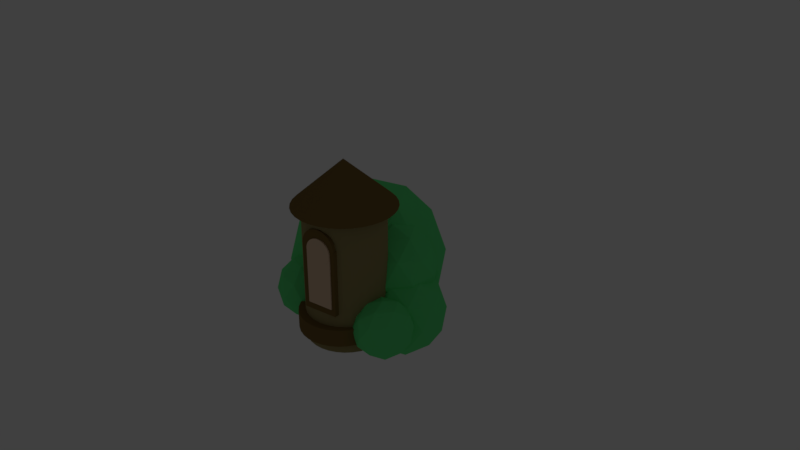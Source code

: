 # Source: middecor.blend  (saved by Blender 2.79.0; exported with 4.5.12 LTS)
import bpy
from mathutils import Matrix  # noqa: F401  (used for matrix-valued properties, if any)

bpy.ops.wm.read_factory_settings(use_empty=True)
scene = bpy.context.scene
scene.name = 'Scene'

# ---- collections
col_collection_1 = bpy.data.collections.new('Collection 1'); scene.collection.children.link(col_collection_1)

# ---- materials (node trees are filled in below, after node groups)
mat_material_007 = bpy.data.materials.new('Material.007')
mat_material_007.alpha_threshold = 0.0
mat_material_007.use_transparent_shadow = False
mat_material_007.diffuse_color = (0.8, 0.5854, 0.4037, 1.0)
mat_material_007.roughness = 0.5
mat_material_005 = bpy.data.materials.new('Material.005')
mat_material_005.alpha_threshold = 0.0
mat_material_005.use_transparent_shadow = False
mat_material_005.diffuse_color = (0.2079, 0.132, 0.04042, 1.0)
mat_material_005.roughness = 0.5
mat_material_003 = bpy.data.materials.new('Material.003')
mat_material_003.alpha_threshold = 0.0
mat_material_003.use_transparent_shadow = False
mat_material_003.diffuse_color = (0.3343, 0.2734, 0.1168, 1.0)
mat_material_003.roughness = 0.5
mat_material_001 = bpy.data.materials.new('Material.001')
mat_material_001.alpha_threshold = 0.0
mat_material_001.use_transparent_shadow = False
mat_material_001.diffuse_color = (0.1284, 0.8, 0.2348, 1.0)
mat_material_001.roughness = 0.5

# ---- material node trees

# ---- world
world_world = bpy.data.worlds.new('World'); scene.world = world_world
world_world.color = (0.05088, 0.05088, 0.05088)
world_world.use_sun_shadow = False
world_world.sun_shadow_jitter_overblur = 0.0
world_world.cycles.sampling_method = 'MANUAL'

# ---- cameras
cam_camera = bpy.data.cameras.new('Camera')
cam_camera.clip_end = 100.0
cam_camera.lens = 35.0
cam_camera.sensor_width = 32.0
cam_camera.sensor_height = 18.0
cam_camera.ortho_scale = 7.314
cam_camera.dof.focus_distance = 0.0
cam_camera.dof.aperture_fstop = 128.0

# ---- lights
light_lamp = bpy.data.lights.new('Lamp', 'POINT')
light_lamp.transmission_factor = 0.0
light_lamp.cutoff_distance = 30.0
light_lamp.energy = 100.0
light_lamp.shadow_buffer_clip_start = 1.001
light_lamp.shadow_soft_size = 0.1
light_lamp.shadow_maximum_resolution = 0.006
light_lamp.use_absolute_resolution = True

# ---- meshes
me_cube_002 = bpy.data.meshes.new('Cube.002')
me_cube_002.from_pydata([(-7.768, -5.667, -5.798), (-7.768, -5.667, -1.756), (-7.83, -5.368, -5.798), (-7.83, -5.368, -1.756), (-5.815, -5.302, -5.798), (-5.815, -5.302, -1.756), (-5.877, -5.003, -5.798), (-5.877, -5.003, -1.756), (-5.891, -5.34, -1.987), (-5.926, -5.144, -1.983), (-5.835, -5.334, -1.802), (-5.87, -5.138, -1.798), (-5.815, -5.334, -1.61), (-5.85, -5.138, -1.606), (-5.833, -5.341, -1.418), (-5.868, -5.145, -1.414), (-5.887, -5.354, -1.233), (-5.922, -5.158, -1.229), (-5.976, -5.374, -1.063), (-6.011, -5.178, -1.059), (-6.095, -5.398, -0.9136), (-6.131, -5.202, -0.9098), (-6.242, -5.427, -0.791), (-6.277, -5.231, -0.7872), (-6.409, -5.459, -0.6997), (-6.444, -5.263, -0.6959), (-6.59, -5.493, -0.6435), (-6.625, -5.297, -0.6396), (-6.779, -5.527, -0.6242), (-6.814, -5.331, -0.6204), (-6.968, -5.561, -0.6429), (-7.003, -5.365, -0.6391), (-7.15, -5.593, -0.6986), (-7.185, -5.397, -0.6948), (-7.318, -5.621, -0.7893), (-7.353, -5.425, -0.7855), (-7.465, -5.645, -0.9115), (-7.501, -5.449, -0.9077), (-7.587, -5.664, -1.06), (-7.622, -5.468, -1.057), (-7.677, -5.677, -1.23), (-7.712, -5.481, -1.227), (-7.733, -5.684, -1.415), (-7.768, -5.488, -1.411), (-7.753, -5.684, -1.607), (-7.788, -5.488, -1.603), (-7.735, -5.677, -1.799), (-7.77, -5.481, -1.795), (-7.681, -5.663, -1.984), (-7.716, -5.467, -1.98), (-7.592, -5.644, -2.154), (-7.627, -5.448, -2.15), (-7.472, -5.62, -2.304), (-7.508, -5.424, -2.3), (-7.326, -5.591, -2.426), (-7.361, -5.395, -2.422), (-7.159, -5.559, -2.517), (-7.194, -5.363, -2.514), (-6.978, -5.525, -2.574), (-7.013, -5.329, -2.57), (-6.789, -5.491, -2.593), (-6.824, -5.295, -2.589), (-6.6, -5.457, -2.574), (-6.635, -5.261, -2.57), (-6.418, -5.425, -2.519), (-6.453, -5.229, -2.515), (-6.25, -5.396, -2.428), (-6.285, -5.2, -2.424), (-6.102, -5.372, -2.306), (-6.138, -5.176, -2.302), (-5.981, -5.353, -2.157), (-6.016, -5.157, -2.153)], [], [(0, 1, 3, 2), (2, 3, 7, 6), (6, 7, 5, 4), (4, 5, 1, 0), (2, 6, 4, 0), (7, 3, 1, 5), (8, 9, 11, 10), (10, 11, 13, 12), (12, 13, 15, 14), (14, 15, 17, 16), (16, 17, 19, 18), (18, 19, 21, 20), (20, 21, 23, 22), (22, 23, 25, 24), (24, 25, 27, 26), (26, 27, 29, 28), (28, 29, 31, 30), (30, 31, 33, 32), (32, 33, 35, 34), (34, 35, 37, 36), (36, 37, 39, 38), (38, 39, 41, 40), (40, 41, 43, 42), (42, 43, 45, 44), (44, 45, 47, 46), (46, 47, 49, 48), (48, 49, 51, 50), (50, 51, 53, 52), (52, 53, 55, 54), (54, 55, 57, 56), (56, 57, 59, 58), (58, 59, 61, 60), (60, 61, 63, 62), (62, 63, 65, 64), (64, 65, 67, 66), (66, 67, 69, 68), (11, 9, 71, 69, 67, 65, 63, 61, 59, 57, 55, 53, 51, 49, 47, 45, 43, 41, 39, 37, 35, 33, 31, 29, 27, 25, 23, 21, 19, 17, 15, 13), (68, 69, 71, 70), (70, 71, 9, 8), (8, 10, 12, 14, 16, 18, 20, 22, 24, 26, 28, 30, 32, 34, 36, 38, 40, 42, 44, 46, 48, 50, 52, 54, 56, 58, 60, 62, 64, 66, 68, 70)])
me_cube_002.materials.append(mat_material_007)
me_cube_002.use_remesh_preserve_volume = False
me_cube_002.use_remesh_preserve_attributes = False
me_cube_002.use_mirror_vertex_groups = False
me_cube_002.update()
me_cube_001 = bpy.data.meshes.new('Cube.001')
me_cube_001.from_pydata([(-6.027, -1.502, -2.557), (-6.027, -1.502, 1.168), (-4.086, -1.11, -2.557), (-4.086, -1.11, 1.168), (-5.945, -1.88, -2.557), (-5.945, -1.88, 1.168), (-4.004, -1.489, -2.557), (-4.004, -1.489, 1.168), (-4.334, -1.349, 0.546), (-4.289, -1.549, 0.5433), (-4.479, -1.379, 0.4257), (-4.435, -1.58, 0.423), (-4.645, -1.415, 0.3368), (-4.6, -1.615, 0.3341), (-4.824, -1.454, 0.2825), (-4.78, -1.654, 0.2798), (-5.01, -1.495, 0.2651), (-4.966, -1.695, 0.2624), (-5.196, -1.536, 0.2851), (-5.151, -1.737, 0.2824), (-5.374, -1.576, 0.3419), (-5.329, -1.777, 0.3392), (-5.538, -1.614, 0.4331), (-5.493, -1.814, 0.4305), (-5.681, -1.647, 0.5554), (-5.636, -1.848, 0.5528), (-5.798, -1.675, 0.7041), (-5.753, -1.875, 0.7014), (-5.884, -1.696, 0.8733), (-5.84, -1.897, 0.8706), (-5.937, -1.71, 1.057), (-5.892, -1.911, 1.054), (-5.953, -1.716, 1.247), (-5.909, -1.917, 1.244), (-5.933, -1.714, 1.437), (-5.889, -1.915, 1.435), (-5.877, -1.705, 1.62), (-5.833, -1.905, 1.617), (-5.787, -1.687, 1.788), (-5.743, -1.888, 1.785), (-5.668, -1.662, 1.935), (-5.623, -1.863, 1.932), (-5.522, -1.632, 2.055), (-5.478, -1.832, 2.052), (-5.357, -1.596, 2.144), (-5.312, -1.797, 2.141), (-5.177, -1.557, 2.198), (-5.133, -1.758, 2.196), (-4.991, -1.517, 2.216), (-4.947, -1.717, 2.213), (-4.806, -1.475, 2.196), (-4.761, -1.676, 2.193), (-4.628, -1.435, 2.139), (-4.583, -1.636, 2.136), (-4.464, -1.398, 2.048), (-4.42, -1.581, 2.045), (-4.321, -1.364, 1.925), (-4.276, -1.565, 1.923), (-4.204, -1.336, 1.777), (-4.159, -1.537, 1.774), (-4.117, -1.315, 1.607), (-4.073, -1.516, 1.605), (-4.065, -1.301, 1.424), (-4.02, -1.502, 1.421), (-4.048, -1.295, 1.234), (-4.004, -1.495, 1.231), (-4.069, -1.297, 1.044), (-4.024, -1.497, 1.041), (-4.124, -1.307, 0.861), (-4.08, -1.507, 0.8583), (-4.214, -1.324, 0.693), (-4.17, -1.525, 0.6903), (-6.373, -1.455, -3.746), (-6.373, -1.455, 1.216), (-3.788, -0.9326, -3.746), (-3.788, -0.9326, 1.216), (-6.265, -1.959, -3.746), (-6.265, -1.959, 1.216), (-3.679, -1.437, -3.746), (-3.679, -1.437, 1.216), (-4.118, -1.267, 0.3871), (-4.059, -1.535, 0.3836), (-4.312, -1.308, 0.2269), (-4.253, -1.575, 0.2233), (-4.533, -1.355, 0.1084), (-4.473, -1.623, 0.1048), (-4.771, -1.407, 0.03608), (-4.712, -1.674, 0.03251), (-5.019, -1.462, 0.01285), (-4.96, -1.729, 0.009273), (-5.266, -1.517, 0.03955), (-5.207, -1.784, 0.03597), (-5.504, -1.57, 0.1152), (-5.445, -1.838, 0.1116), (-5.722, -1.62, 0.2368), (-5.663, -1.887, 0.2332), (-5.913, -1.665, 0.3997), (-5.853, -1.932, 0.3961), (-6.069, -1.702, 0.5977), (-6.009, -1.969, 0.5941), (-6.184, -1.73, 0.8232), (-6.125, -1.997, 0.8196), (-6.254, -1.732, 1.067), (-6.194, -2.016, 1.064), (-6.275, -1.74, 1.321), (-6.216, -2.007, 1.318), (-6.249, -1.738, 1.574), (-6.19, -2.005, 1.571), (-6.174, -1.724, 1.818), (-6.115, -1.992, 1.814), (-6.055, -1.701, 2.041), (-5.996, -1.968, 2.038), (-5.895, -1.668, 2.237), (-5.836, -1.936, 2.234), (-5.701, -1.628, 2.398), (-5.642, -1.895, 2.394), (-5.481, -1.58, 2.516), (-5.422, -1.848, 2.512), (-5.242, -1.528, 2.588), (-5.183, -1.796, 2.585), (-4.994, -1.474, 2.612), (-4.935, -1.741, 2.608), (-4.747, -1.419, 2.585), (-4.688, -1.686, 2.581), (-4.51, -1.365, 2.509), (-4.451, -1.633, 2.506), (-4.292, -1.315, 2.388), (-4.232, -1.583, 2.384), (-4.101, -1.271, 2.225), (-4.042, -1.538, 2.221), (-3.945, -1.234, 2.027), (-3.886, -1.501, 2.023), (-3.83, -1.205, 1.801), (-3.771, -1.473, 1.798), (-3.76, -1.187, 1.557), (-3.701, -1.454, 1.553), (-3.738, -1.178, 1.303), (-3.679, -1.446, 1.3), (-3.765, -1.181, 1.05), (-3.706, -1.448, 1.046), (-3.839, -1.211, 0.8068), (-3.78, -1.462, 0.8032), (-3.959, -1.235, 0.5829), (-3.9, -1.485, 0.5794)], [], [(0, 1, 3, 2), (2, 3, 7, 6), (6, 7, 5, 4), (4, 5, 1, 0), (2, 6, 4, 0), (7, 3, 1, 5), (8, 9, 11, 10), (10, 11, 13, 12), (12, 13, 15, 14), (14, 15, 17, 16), (16, 17, 19, 18), (18, 19, 21, 20), (20, 21, 23, 22), (22, 23, 25, 24), (24, 25, 27, 26), (26, 27, 29, 28), (28, 29, 31, 30), (30, 31, 33, 32), (32, 33, 35, 34), (34, 35, 37, 36), (36, 37, 39, 38), (38, 39, 41, 40), (40, 41, 43, 42), (42, 43, 45, 44), (44, 45, 47, 46), (46, 47, 49, 48), (48, 49, 51, 50), (50, 51, 53, 52), (52, 53, 55, 54), (54, 55, 57, 56), (56, 57, 59, 58), (58, 59, 61, 60), (60, 61, 63, 62), (62, 63, 65, 64), (64, 65, 67, 66), (66, 67, 69, 68), (11, 9, 71, 69, 67, 65, 63, 61, 59, 57, 55, 53, 51, 49, 47, 45, 43, 41, 39, 37, 35, 33, 31, 29, 27, 25, 23, 21, 19, 17, 15, 13), (68, 69, 71, 70), (70, 71, 9, 8), (8, 10, 12, 14, 16, 18, 20, 22, 24, 26, 28, 30, 32, 34, 36, 38, 40, 42, 44, 46, 48, 50, 52, 54, 56, 58, 60, 62, 64, 66, 68, 70), (72, 73, 75, 74), (74, 75, 79, 78), (78, 79, 77, 76), (76, 77, 73, 72), (74, 78, 76, 72), (79, 75, 73, 77), (80, 81, 83, 82), (82, 83, 85, 84), (84, 85, 87, 86), (86, 87, 89, 88), (88, 89, 91, 90), (90, 91, 93, 92), (92, 93, 95, 94), (94, 95, 97, 96), (96, 97, 99, 98), (98, 99, 101, 100), (100, 101, 103, 102), (102, 103, 105, 104), (104, 105, 107, 106), (106, 107, 109, 108), (108, 109, 111, 110), (110, 111, 113, 112), (112, 113, 115, 114), (114, 115, 117, 116), (116, 117, 119, 118), (118, 119, 121, 120), (120, 121, 123, 122), (122, 123, 125, 124), (124, 125, 127, 126), (126, 127, 129, 128), (128, 129, 131, 130), (130, 131, 133, 132), (132, 133, 135, 134), (134, 135, 137, 136), (136, 137, 139, 138), (138, 139, 141, 140), (83, 81, 143, 141, 139, 137, 135, 133, 131, 129, 127, 125, 123, 121, 119, 117, 115, 113, 111, 109, 107, 105, 103, 101, 99, 97, 95, 93, 91, 89, 87, 85), (140, 141, 143, 142), (142, 143, 81, 80), (80, 82, 84, 86, 88, 90, 92, 94, 96, 98, 100, 102, 104, 106, 108, 110, 112, 114, 116, 118, 120, 122, 124, 126, 128, 130, 132, 134, 136, 138, 140, 142)])
me_cube_001.materials.append(mat_material_005)
me_cube_001.use_remesh_preserve_volume = False
me_cube_001.use_remesh_preserve_attributes = False
me_cube_001.use_mirror_vertex_groups = False
me_cube_001.update()
me_cone = bpy.data.meshes.new('Cone')
me_cone.from_pydata([(-2.011, 8.206, -0.06853), (-1.274, 8.133, -0.06853), (-0.5666, 7.919, -0.06853), (0.0858, 7.57, -0.06853), (0.6576, 7.101, -0.06853), (1.127, 6.529, -0.06853), (1.476, 5.876, -0.06853), (1.69, 5.169, -0.06853), (1.763, 4.432, -0.06853), (1.69, 3.696, -0.06853), (1.476, 2.988, -0.06853), (1.127, 2.336, -0.06853), (0.6576, 1.764, -0.06853), (0.0858, 1.295, -0.06853), (-0.5666, 0.9463, -0.06853), (-1.274, 0.7315, -0.06853), (-2.011, 0.659, -0.06853), (-2.747, 0.7315, -0.06853), (-3.455, 0.9463, -0.06853), (-4.107, 1.295, -0.06853), (-4.679, 1.764, -0.06853), (-5.148, 2.336, -0.06853), (-5.497, 2.988, -0.06853), (-2.011, 4.432, 3.301), (-5.712, 3.696, -0.06853), (-5.784, 4.432, -0.06853), (-5.712, 5.169, -0.06853), (-5.497, 5.876, -0.06853), (-5.148, 6.529, -0.06853), (-4.679, 7.101, -0.06853), (-4.107, 7.57, -0.06853), (-3.455, 7.919, -0.06853), (-2.747, 8.133, -0.06853), (-2.015, 6.97, -9.394), (-2.015, 6.97, -8.074), (-1.411, 6.91, -9.394), (-1.411, 6.91, -8.074), (-0.8296, 6.734, -9.394), (-0.8296, 6.734, -8.074), (-0.2941, 6.448, -9.394), (-0.2941, 6.448, -8.074), (0.1753, 6.063, -9.394), (0.1753, 6.063, -8.074), (0.5605, 5.593, -9.394), (0.5605, 5.593, -8.074), (0.8468, 5.058, -9.394), (0.8468, 5.058, -8.074), (1.023, 4.477, -9.394), (1.023, 4.477, -8.074), (1.083, 3.872, -9.394), (1.083, 3.872, -8.074), (1.023, 3.268, -9.394), (1.023, 3.268, -8.074), (0.8468, 2.687, -9.394), (0.8468, 2.687, -8.074), (0.5605, 2.152, -9.394), (0.5605, 2.152, -8.074), (0.1753, 1.682, -9.394), (0.1753, 1.682, -8.074), (-0.2941, 1.297, -9.394), (-0.2941, 1.297, -8.074), (-0.8296, 1.011, -9.394), (-0.8296, 1.011, -8.074), (-1.411, 0.8344, -9.394), (-1.411, 0.8344, -8.074), (-2.015, 0.7749, -9.394), (-2.015, 0.7749, -8.074), (-2.619, 0.8344, -9.394), (-2.619, 0.8344, -8.074), (-3.2, 1.011, -9.394), (-3.2, 1.011, -8.074), (-3.736, 1.297, -9.394), (-3.736, 1.297, -8.074), (-4.205, 1.682, -9.394), (-4.205, 1.682, -8.074), (-4.59, 2.152, -9.394), (-4.59, 2.152, -8.074), (-4.877, 2.687, -9.394), (-4.877, 2.687, -8.074), (-5.053, 3.268, -9.394), (-5.053, 3.268, -8.074), (-5.113, 3.872, -9.394), (-5.113, 3.872, -8.074), (-5.053, 4.477, -9.394), (-5.053, 4.477, -8.074), (-4.877, 5.058, -9.394), (-4.877, 5.058, -8.074), (-4.59, 5.593, -9.394), (-4.59, 5.593, -8.074), (-4.205, 6.063, -9.394), (-4.205, 6.063, -8.074), (-3.736, 6.448, -9.394), (-3.736, 6.448, -8.074), (-3.2, 6.734, -9.394), (-3.2, 6.734, -8.074), (-2.619, 6.91, -9.394), (-2.619, 6.91, -8.074)], [], [(0, 23, 1), (1, 23, 2), (2, 23, 3), (3, 23, 4), (4, 23, 5), (5, 23, 6), (6, 23, 7), (7, 23, 8), (8, 23, 9), (9, 23, 10), (10, 23, 11), (11, 23, 12), (12, 23, 13), (13, 23, 14), (14, 23, 15), (15, 23, 16), (16, 23, 17), (17, 23, 18), (18, 23, 19), (19, 23, 20), (20, 23, 21), (21, 23, 22), (22, 23, 24), (24, 23, 25), (25, 23, 26), (26, 23, 27), (27, 23, 28), (28, 23, 29), (29, 23, 30), (30, 23, 31), (31, 23, 32), (32, 23, 0), (0, 1, 2, 3, 4, 5, 6, 7, 8, 9, 10, 11, 12, 13, 14, 15, 16, 17, 18, 19, 20, 21, 22, 24, 25, 26, 27, 28, 29, 30, 31, 32), (33, 34, 36, 35), (35, 36, 38, 37), (37, 38, 40, 39), (39, 40, 42, 41), (41, 42, 44, 43), (43, 44, 46, 45), (45, 46, 48, 47), (47, 48, 50, 49), (49, 50, 52, 51), (51, 52, 54, 53), (53, 54, 56, 55), (55, 56, 58, 57), (57, 58, 60, 59), (59, 60, 62, 61), (61, 62, 64, 63), (63, 64, 66, 65), (65, 66, 68, 67), (67, 68, 70, 69), (69, 70, 72, 71), (71, 72, 74, 73), (73, 74, 76, 75), (75, 76, 78, 77), (77, 78, 80, 79), (79, 80, 82, 81), (81, 82, 84, 83), (83, 84, 86, 85), (85, 86, 88, 87), (87, 88, 90, 89), (89, 90, 92, 91), (91, 92, 94, 93), (36, 34, 96, 94, 92, 90, 88, 86, 84, 82, 80, 78, 76, 74, 72, 70, 68, 66, 64, 62, 60, 58, 56, 54, 52, 50, 48, 46, 44, 42, 40, 38), (93, 94, 96, 95), (95, 96, 34, 33), (33, 35, 37, 39, 41, 43, 45, 47, 49, 51, 53, 55, 57, 59, 61, 63, 65, 67, 69, 71, 73, 75, 77, 79, 81, 83, 85, 87, 89, 91, 93, 95)])
me_cone.polygons.foreach_set('material_index', [1, 1, 1, 1, 1, 1, 1, 1, 1, 1, 1, 1, 1, 1, 1, 1, 1, 1, 1, 1, 1, 1, 1, 1, 1, 1, 1, 1, 1, 1, 1, 1, 1, 1, 1, 1, 1, 1, 1, 1, 1, 1, 1, 1, 1, 1, 1, 1, 1, 1, 1, 1, 1, 1, 1, 1, 1, 1, 1, 1, 1, 1, 1, 1, 1, 1, 1])
me_cone.materials.append(mat_material_003)
me_cone.materials.append(mat_material_005)
me_cone.materials.append(None)
me_cone.use_remesh_preserve_volume = False
me_cone.use_remesh_preserve_attributes = False
me_cone.use_mirror_vertex_groups = False
me_cone.update()
me_icosphere_004 = bpy.data.meshes.new('Icosphere.004')
me_icosphere_004.from_pydata([(0.0, 0.0, -1.0), (0.7236, -0.5257, -0.4472), (-0.2764, -0.8506, -0.4472), (-0.8944, 0.0, -0.4472), (-0.2764, 0.8506, -0.4472), (0.7236, 0.5257, -0.4472), (0.2764, -0.8506, 0.4472), (-0.7236, -0.5257, 0.4472), (-0.7236, 0.5257, 0.4472), (0.2764, 0.8506, 0.4472), (0.8944, 0.0, 0.4472), (0.0, 0.0, 1.0), (-0.1625, -0.5, -0.8507), (0.4253, -0.309, -0.8507), (0.2629, -0.809, -0.5257), (0.8506, 0.0, -0.5257), (0.4253, 0.309, -0.8507), (-0.5257, 0.0, -0.8507), (-0.6882, -0.5, -0.5257), (-0.1625, 0.5, -0.8507), (-0.6882, 0.5, -0.5257), (0.2629, 0.809, -0.5257), (0.9511, -0.309, 0.0), (0.9511, 0.309, 0.0), (0.0, -1.0, 0.0), (0.5878, -0.809, 0.0), (-0.9511, -0.309, 0.0), (-0.5878, -0.809, 0.0), (-0.5878, 0.809, 0.0), (-0.9511, 0.309, 0.0), (0.5878, 0.809, 0.0), (0.0, 1.0, 0.0), (0.6882, -0.5, 0.5257), (-0.2629, -0.809, 0.5257), (-0.8506, 0.0, 0.5257), (-0.2629, 0.809, 0.5257), (0.6882, 0.5, 0.5257), (0.1625, -0.5, 0.8507), (0.5257, 0.0, 0.8507), (-0.4253, -0.309, 0.8507), (-0.4253, 0.309, 0.8507), (0.1625, 0.5, 0.8507)], [], [(0, 13, 12), (1, 13, 15), (0, 12, 17), (0, 17, 19), (0, 19, 16), (1, 15, 22), (2, 14, 24), (3, 18, 26), (4, 20, 28), (5, 21, 30), (1, 22, 25), (2, 24, 27), (3, 26, 29), (4, 28, 31), (5, 30, 23), (6, 32, 37), (7, 33, 39), (8, 34, 40), (9, 35, 41), (10, 36, 38), (38, 41, 11), (38, 36, 41), (36, 9, 41), (41, 40, 11), (41, 35, 40), (35, 8, 40), (40, 39, 11), (40, 34, 39), (34, 7, 39), (39, 37, 11), (39, 33, 37), (33, 6, 37), (37, 38, 11), (37, 32, 38), (32, 10, 38), (23, 36, 10), (23, 30, 36), (30, 9, 36), (31, 35, 9), (31, 28, 35), (28, 8, 35), (29, 34, 8), (29, 26, 34), (26, 7, 34), (27, 33, 7), (27, 24, 33), (24, 6, 33), (25, 32, 6), (25, 22, 32), (22, 10, 32), (30, 31, 9), (30, 21, 31), (21, 4, 31), (28, 29, 8), (28, 20, 29), (20, 3, 29), (26, 27, 7), (26, 18, 27), (18, 2, 27), (24, 25, 6), (24, 14, 25), (14, 1, 25), (22, 23, 10), (22, 15, 23), (15, 5, 23), (16, 21, 5), (16, 19, 21), (19, 4, 21), (19, 20, 4), (19, 17, 20), (17, 3, 20), (17, 18, 3), (17, 12, 18), (12, 2, 18), (15, 16, 5), (15, 13, 16), (13, 0, 16), (12, 14, 2), (12, 13, 14), (13, 1, 14)])
me_icosphere_004.materials.append(mat_material_001)
me_icosphere_004.use_remesh_preserve_volume = False
me_icosphere_004.use_remesh_preserve_attributes = False
me_icosphere_004.use_mirror_vertex_groups = False
me_icosphere_004.update()
me_icosphere_003 = bpy.data.meshes.new('Icosphere.003')
me_icosphere_003.from_pydata([(0.0, 0.0, -1.0), (0.7236, -0.5257, -0.4472), (-0.2764, -0.8506, -0.4472), (-0.8944, 0.0, -0.4472), (-0.2764, 0.8506, -0.4472), (0.7236, 0.5257, -0.4472), (0.2764, -0.8506, 0.4472), (-0.7236, -0.5257, 0.4472), (-0.7236, 0.5257, 0.4472), (0.2764, 0.8506, 0.4472), (0.8944, 0.0, 0.4472), (0.0, 0.0, 1.0), (-0.1625, -0.5, -0.8507), (0.4253, -0.309, -0.8507), (0.2629, -0.809, -0.5257), (0.8506, 0.0, -0.5257), (0.4253, 0.309, -0.8507), (-0.5257, 0.0, -0.8507), (-0.6882, -0.5, -0.5257), (-0.1625, 0.5, -0.8507), (-0.6882, 0.5, -0.5257), (0.2629, 0.809, -0.5257), (0.9511, -0.309, 0.0), (0.9511, 0.309, 0.0), (0.0, -1.0, 0.0), (0.5878, -0.809, 0.0), (-0.9511, -0.309, 0.0), (-0.5878, -0.809, 0.0), (-0.5878, 0.809, 0.0), (-0.9511, 0.309, 0.0), (0.5878, 0.809, 0.0), (0.0, 1.0, 0.0), (0.6882, -0.5, 0.5257), (-0.2629, -0.809, 0.5257), (-0.8506, 0.0, 0.5257), (-0.2629, 0.809, 0.5257), (0.6882, 0.5, 0.5257), (0.1625, -0.5, 0.8507), (0.5257, 0.0, 0.8507), (-0.4253, -0.309, 0.8507), (-0.4253, 0.309, 0.8507), (0.1625, 0.5, 0.8507)], [], [(0, 13, 12), (1, 13, 15), (0, 12, 17), (0, 17, 19), (0, 19, 16), (1, 15, 22), (2, 14, 24), (3, 18, 26), (4, 20, 28), (5, 21, 30), (1, 22, 25), (2, 24, 27), (3, 26, 29), (4, 28, 31), (5, 30, 23), (6, 32, 37), (7, 33, 39), (8, 34, 40), (9, 35, 41), (10, 36, 38), (38, 41, 11), (38, 36, 41), (36, 9, 41), (41, 40, 11), (41, 35, 40), (35, 8, 40), (40, 39, 11), (40, 34, 39), (34, 7, 39), (39, 37, 11), (39, 33, 37), (33, 6, 37), (37, 38, 11), (37, 32, 38), (32, 10, 38), (23, 36, 10), (23, 30, 36), (30, 9, 36), (31, 35, 9), (31, 28, 35), (28, 8, 35), (29, 34, 8), (29, 26, 34), (26, 7, 34), (27, 33, 7), (27, 24, 33), (24, 6, 33), (25, 32, 6), (25, 22, 32), (22, 10, 32), (30, 31, 9), (30, 21, 31), (21, 4, 31), (28, 29, 8), (28, 20, 29), (20, 3, 29), (26, 27, 7), (26, 18, 27), (18, 2, 27), (24, 25, 6), (24, 14, 25), (14, 1, 25), (22, 23, 10), (22, 15, 23), (15, 5, 23), (16, 21, 5), (16, 19, 21), (19, 4, 21), (19, 20, 4), (19, 17, 20), (17, 3, 20), (17, 18, 3), (17, 12, 18), (12, 2, 18), (15, 16, 5), (15, 13, 16), (13, 0, 16), (12, 14, 2), (12, 13, 14), (13, 1, 14)])
me_icosphere_003.materials.append(mat_material_001)
me_icosphere_003.use_remesh_preserve_volume = False
me_icosphere_003.use_remesh_preserve_attributes = False
me_icosphere_003.use_mirror_vertex_groups = False
me_icosphere_003.update()
me_icosphere_002 = bpy.data.meshes.new('Icosphere.002')
me_icosphere_002.from_pydata([(0.0, 0.0, -1.0), (0.7236, -0.5257, -0.4472), (-0.2764, -0.8506, -0.4472), (-0.8944, 0.0, -0.4472), (-0.2764, 0.8506, -0.4472), (0.7236, 0.5257, -0.4472), (0.2764, -0.8506, 0.4472), (-0.7236, -0.5257, 0.4472), (-0.7236, 0.5257, 0.4472), (0.2764, 0.8506, 0.4472), (0.8944, 0.0, 0.4472), (0.0, 0.0, 1.0), (-0.1625, -0.5, -0.8507), (0.4253, -0.309, -0.8507), (0.2629, -0.809, -0.5257), (0.8506, 0.0, -0.5257), (0.4253, 0.309, -0.8507), (-0.5257, 0.0, -0.8507), (-0.6882, -0.5, -0.5257), (-0.1625, 0.5, -0.8507), (-0.6882, 0.5, -0.5257), (0.2629, 0.809, -0.5257), (0.9511, -0.309, 0.0), (0.9511, 0.309, 0.0), (0.0, -1.0, 0.0), (0.5878, -0.809, 0.0), (-0.9511, -0.309, 0.0), (-0.5878, -0.809, 0.0), (-0.5878, 0.809, 0.0), (-0.9511, 0.309, 0.0), (0.5878, 0.809, 0.0), (0.0, 1.0, 0.0), (0.6882, -0.5, 0.5257), (-0.2629, -0.809, 0.5257), (-0.8506, 0.0, 0.5257), (-0.2629, 0.809, 0.5257), (0.6882, 0.5, 0.5257), (0.1625, -0.5, 0.8507), (0.5257, 0.0, 0.8507), (-0.4253, -0.309, 0.8507), (-0.4253, 0.309, 0.8507), (0.1625, 0.5, 0.8507)], [], [(0, 13, 12), (1, 13, 15), (0, 12, 17), (0, 17, 19), (0, 19, 16), (1, 15, 22), (2, 14, 24), (3, 18, 26), (4, 20, 28), (5, 21, 30), (1, 22, 25), (2, 24, 27), (3, 26, 29), (4, 28, 31), (5, 30, 23), (6, 32, 37), (7, 33, 39), (8, 34, 40), (9, 35, 41), (10, 36, 38), (38, 41, 11), (38, 36, 41), (36, 9, 41), (41, 40, 11), (41, 35, 40), (35, 8, 40), (40, 39, 11), (40, 34, 39), (34, 7, 39), (39, 37, 11), (39, 33, 37), (33, 6, 37), (37, 38, 11), (37, 32, 38), (32, 10, 38), (23, 36, 10), (23, 30, 36), (30, 9, 36), (31, 35, 9), (31, 28, 35), (28, 8, 35), (29, 34, 8), (29, 26, 34), (26, 7, 34), (27, 33, 7), (27, 24, 33), (24, 6, 33), (25, 32, 6), (25, 22, 32), (22, 10, 32), (30, 31, 9), (30, 21, 31), (21, 4, 31), (28, 29, 8), (28, 20, 29), (20, 3, 29), (26, 27, 7), (26, 18, 27), (18, 2, 27), (24, 25, 6), (24, 14, 25), (14, 1, 25), (22, 23, 10), (22, 15, 23), (15, 5, 23), (16, 21, 5), (16, 19, 21), (19, 4, 21), (19, 20, 4), (19, 17, 20), (17, 3, 20), (17, 18, 3), (17, 12, 18), (12, 2, 18), (15, 16, 5), (15, 13, 16), (13, 0, 16), (12, 14, 2), (12, 13, 14), (13, 1, 14)])
me_icosphere_002.materials.append(mat_material_001)
me_icosphere_002.use_remesh_preserve_volume = False
me_icosphere_002.use_remesh_preserve_attributes = False
me_icosphere_002.use_mirror_vertex_groups = False
me_icosphere_002.update()
me_cylinder = bpy.data.meshes.new('Cylinder')
me_cylinder.from_pydata([(0.8409, 1.831, -1.0), (0.8409, 1.831, 2.536), (1.036, 1.812, -1.0), (1.036, 1.812, 2.536), (1.224, 1.755, -1.0), (1.224, 1.755, 2.536), (1.396, 1.662, -1.0), (1.396, 1.662, 2.536), (1.548, 1.538, -1.0), (1.548, 1.538, 2.536), (1.672, 1.386, -1.0), (1.672, 1.386, 2.536), (1.765, 1.213, -1.0), (1.765, 1.213, 2.536), (1.822, 1.026, -1.0), (1.822, 1.026, 2.536), (1.841, 0.8307, -1.0), (1.841, 0.8307, 2.536), (1.822, 0.6356, -1.0), (1.822, 0.6356, 2.536), (1.765, 0.448, -1.0), (1.765, 0.448, 2.536), (1.672, 0.2752, -1.0), (1.672, 0.2752, 2.536), (1.548, 0.1236, -1.0), (1.548, 0.1236, 2.536), (1.396, -0.0007471, -1.0), (1.396, -0.0007471, 2.536), (1.224, -0.09316, -1.0), (1.224, -0.09316, 2.536), (1.036, -0.1501, -1.0), (1.036, -0.1501, 2.536), (0.8409, -0.1693, -1.0), (0.8409, -0.1693, 2.536), (0.6458, -0.1501, -1.0), (0.6458, -0.1501, 2.536), (0.4582, -0.09316, -1.0), (0.4582, -0.09316, 2.536), (0.2853, -0.0007468, -1.0), (0.2853, -0.0007468, 2.536), (0.1338, 0.1236, -1.0), (0.1338, 0.1236, 2.536), (0.009411, 0.2752, -1.0), (0.009411, 0.2752, 2.536), (-0.083, 0.448, -1.0), (-0.083, 0.448, 2.536), (-0.1399, 0.6356, -1.0), (-0.1399, 0.6356, 2.536), (-0.1591, 0.8307, -1.0), (-0.1591, 0.8307, 2.536), (-0.1399, 1.026, -1.0), (-0.1399, 1.026, 2.536), (-0.083, 1.213, -1.0), (-0.083, 1.213, 2.536), (0.009412, 1.386, -1.0), (0.009412, 1.386, 2.536), (0.1338, 1.538, -1.0), (0.1338, 1.538, 2.536), (0.2853, 1.662, -1.0), (0.2853, 1.662, 2.536), (0.4582, 1.755, -1.0), (0.4582, 1.755, 2.536), (0.6458, 1.812, -1.0), (0.6458, 1.812, 2.536)], [], [(0, 1, 3, 2), (2, 3, 5, 4), (4, 5, 7, 6), (6, 7, 9, 8), (8, 9, 11, 10), (10, 11, 13, 12), (12, 13, 15, 14), (14, 15, 17, 16), (16, 17, 19, 18), (18, 19, 21, 20), (20, 21, 23, 22), (22, 23, 25, 24), (24, 25, 27, 26), (26, 27, 29, 28), (28, 29, 31, 30), (30, 31, 33, 32), (32, 33, 35, 34), (34, 35, 37, 36), (36, 37, 39, 38), (38, 39, 41, 40), (40, 41, 43, 42), (42, 43, 45, 44), (44, 45, 47, 46), (46, 47, 49, 48), (48, 49, 51, 50), (50, 51, 53, 52), (52, 53, 55, 54), (54, 55, 57, 56), (56, 57, 59, 58), (58, 59, 61, 60), (3, 1, 63, 61, 59, 57, 55, 53, 51, 49, 47, 45, 43, 41, 39, 37, 35, 33, 31, 29, 27, 25, 23, 21, 19, 17, 15, 13, 11, 9, 7, 5), (60, 61, 63, 62), (62, 63, 1, 0), (0, 2, 4, 6, 8, 10, 12, 14, 16, 18, 20, 22, 24, 26, 28, 30, 32, 34, 36, 38, 40, 42, 44, 46, 48, 50, 52, 54, 56, 58, 60, 62)])
me_cylinder.materials.append(mat_material_003)
me_cylinder.use_remesh_preserve_volume = False
me_cylinder.use_remesh_preserve_attributes = False
me_cylinder.use_mirror_vertex_groups = False
me_cylinder.update()
me_icosphere_001 = bpy.data.meshes.new('Icosphere.001')
me_icosphere_001.from_pydata([(0.0, 0.0, -1.0), (0.7236, -0.5257, -0.4472), (-0.2764, -0.8506, -0.4472), (-0.8944, 0.0, -0.4472), (-0.2764, 0.8506, -0.4472), (0.7236, 0.5257, -0.4472), (0.2764, -0.8506, 0.4472), (-0.7236, -0.5257, 0.4472), (-0.7236, 0.5257, 0.4472), (0.2764, 0.8506, 0.4472), (0.8944, 0.0, 0.4472), (0.0, 0.0, 1.0), (-0.1625, -0.5, -0.8507), (0.4253, -0.309, -0.8507), (0.2629, -0.809, -0.5257), (0.8506, 0.0, -0.5257), (0.4253, 0.309, -0.8507), (-0.5257, 0.0, -0.8507), (-0.6882, -0.5, -0.5257), (-0.1625, 0.5, -0.8507), (-0.6882, 0.5, -0.5257), (0.2629, 0.809, -0.5257), (0.9511, -0.309, 0.0), (0.9511, 0.309, 0.0), (0.0, -1.0, 0.0), (0.5878, -0.809, 0.0), (-0.9511, -0.309, 0.0), (-0.5878, -0.809, 0.0), (-0.5878, 0.809, 0.0), (-0.9511, 0.309, 0.0), (0.5878, 0.809, 0.0), (0.0, 1.0, 0.0), (0.6882, -0.5, 0.5257), (-0.2629, -0.809, 0.5257), (-0.8506, 0.0, 0.5257), (-0.2629, 0.809, 0.5257), (0.6882, 0.5, 0.5257), (0.1625, -0.5, 0.8507), (0.5257, 0.0, 0.8507), (-0.4253, -0.309, 0.8507), (-0.4253, 0.309, 0.8507), (0.1625, 0.5, 0.8507)], [], [(0, 13, 12), (1, 13, 15), (0, 12, 17), (0, 17, 19), (0, 19, 16), (1, 15, 22), (2, 14, 24), (3, 18, 26), (4, 20, 28), (5, 21, 30), (1, 22, 25), (2, 24, 27), (3, 26, 29), (4, 28, 31), (5, 30, 23), (6, 32, 37), (7, 33, 39), (8, 34, 40), (9, 35, 41), (10, 36, 38), (38, 41, 11), (38, 36, 41), (36, 9, 41), (41, 40, 11), (41, 35, 40), (35, 8, 40), (40, 39, 11), (40, 34, 39), (34, 7, 39), (39, 37, 11), (39, 33, 37), (33, 6, 37), (37, 38, 11), (37, 32, 38), (32, 10, 38), (23, 36, 10), (23, 30, 36), (30, 9, 36), (31, 35, 9), (31, 28, 35), (28, 8, 35), (29, 34, 8), (29, 26, 34), (26, 7, 34), (27, 33, 7), (27, 24, 33), (24, 6, 33), (25, 32, 6), (25, 22, 32), (22, 10, 32), (30, 31, 9), (30, 21, 31), (21, 4, 31), (28, 29, 8), (28, 20, 29), (20, 3, 29), (26, 27, 7), (26, 18, 27), (18, 2, 27), (24, 25, 6), (24, 14, 25), (14, 1, 25), (22, 23, 10), (22, 15, 23), (15, 5, 23), (16, 21, 5), (16, 19, 21), (19, 4, 21), (19, 20, 4), (19, 17, 20), (17, 3, 20), (17, 18, 3), (17, 12, 18), (12, 2, 18), (15, 16, 5), (15, 13, 16), (13, 0, 16), (12, 14, 2), (12, 13, 14), (13, 1, 14)])
me_icosphere_001.materials.append(mat_material_001)
me_icosphere_001.use_remesh_preserve_volume = False
me_icosphere_001.use_remesh_preserve_attributes = False
me_icosphere_001.use_mirror_vertex_groups = False
me_icosphere_001.update()
me_icosphere = bpy.data.meshes.new('Icosphere')
me_icosphere.from_pydata([(0.0, 0.0, -1.0), (0.7236, -0.5257, -0.4472), (-0.2764, -0.8506, -0.4472), (-0.8944, 0.0, -0.4472), (-0.2764, 0.8506, -0.4472), (0.7236, 0.5257, -0.4472), (0.2764, -0.8506, 0.4472), (-0.7236, -0.5257, 0.4472), (-0.7236, 0.5257, 0.4472), (0.2764, 0.8506, 0.4472), (0.8944, 0.0, 0.4472), (0.0, 0.0, 1.0), (-0.1625, -0.5, -0.8507), (0.4253, -0.309, -0.8507), (0.2629, -0.809, -0.5257), (0.8506, 0.0, -0.5257), (0.4253, 0.309, -0.8507), (-0.5257, 0.0, -0.8507), (-0.6882, -0.5, -0.5257), (-0.1625, 0.5, -0.8507), (-0.6882, 0.5, -0.5257), (0.2629, 0.809, -0.5257), (0.9511, -0.309, 0.0), (0.9511, 0.309, 0.0), (0.0, -1.0, 0.0), (0.5878, -0.809, 0.0), (-0.9511, -0.309, 0.0), (-0.5878, -0.809, 0.0), (-0.5878, 0.809, 0.0), (-0.9511, 0.309, 0.0), (0.5878, 0.809, 0.0), (0.0, 1.0, 0.0), (0.6882, -0.5, 0.5257), (-0.2629, -0.809, 0.5257), (-0.8506, 0.0, 0.5257), (-0.2629, 0.809, 0.5257), (0.6882, 0.5, 0.5257), (0.1625, -0.5, 0.8507), (0.5257, 0.0, 0.8507), (-0.4253, -0.309, 0.8507), (-0.4253, 0.309, 0.8507), (0.1625, 0.5, 0.8507)], [], [(0, 13, 12), (1, 13, 15), (0, 12, 17), (0, 17, 19), (0, 19, 16), (1, 15, 22), (2, 14, 24), (3, 18, 26), (4, 20, 28), (5, 21, 30), (1, 22, 25), (2, 24, 27), (3, 26, 29), (4, 28, 31), (5, 30, 23), (6, 32, 37), (7, 33, 39), (8, 34, 40), (9, 35, 41), (10, 36, 38), (38, 41, 11), (38, 36, 41), (36, 9, 41), (41, 40, 11), (41, 35, 40), (35, 8, 40), (40, 39, 11), (40, 34, 39), (34, 7, 39), (39, 37, 11), (39, 33, 37), (33, 6, 37), (37, 38, 11), (37, 32, 38), (32, 10, 38), (23, 36, 10), (23, 30, 36), (30, 9, 36), (31, 35, 9), (31, 28, 35), (28, 8, 35), (29, 34, 8), (29, 26, 34), (26, 7, 34), (27, 33, 7), (27, 24, 33), (24, 6, 33), (25, 32, 6), (25, 22, 32), (22, 10, 32), (30, 31, 9), (30, 21, 31), (21, 4, 31), (28, 29, 8), (28, 20, 29), (20, 3, 29), (26, 27, 7), (26, 18, 27), (18, 2, 27), (24, 25, 6), (24, 14, 25), (14, 1, 25), (22, 23, 10), (22, 15, 23), (15, 5, 23), (16, 21, 5), (16, 19, 21), (19, 4, 21), (19, 20, 4), (19, 17, 20), (17, 3, 20), (17, 18, 3), (17, 12, 18), (12, 2, 18), (15, 16, 5), (15, 13, 16), (13, 0, 16), (12, 14, 2), (12, 13, 14), (13, 1, 14)])
me_icosphere.materials.append(mat_material_001)
me_icosphere.use_remesh_preserve_volume = False
me_icosphere.use_remesh_preserve_attributes = False
me_icosphere.use_mirror_vertex_groups = False
me_icosphere.update()

# ---- objects
ob_cube_001 = bpy.data.objects.new('Cube.001', me_cube_002)
ob_cube = bpy.data.objects.new('Cube', me_cube_001)
ob_cone = bpy.data.objects.new('Cone', me_cone)
ob_icosphere_004 = bpy.data.objects.new('Icosphere.004', me_icosphere_004)
ob_icosphere_003 = bpy.data.objects.new('Icosphere.003', me_icosphere_003)
ob_icosphere_002 = bpy.data.objects.new('Icosphere.002', me_icosphere_002)
ob_cylinder = bpy.data.objects.new('Cylinder', me_cylinder)
ob_icosphere_001 = bpy.data.objects.new('Icosphere.001', me_icosphere_001)
ob_icosphere = bpy.data.objects.new('Icosphere', me_icosphere)
ob_lamp = bpy.data.objects.new('Lamp', light_lamp)
ob_camera = bpy.data.objects.new('Camera', cam_camera)

# ---- transforms, parenting, visibility, modifiers, constraints
ob_cube_001.location = (7.784, 0.204, 6.459)
ob_cube_001.lineart.crease_threshold = 0.0
ob_cube.location = (5.897, -3.52, 3.888)
ob_cube.lineart.crease_threshold = 0.0
ob_cone.location = (2.244, -6.65, 7.209)
ob_cone.lineart.crease_threshold = 0.0
ob_icosphere_004.location = (-3.852, -2.263, -0.9914)
ob_icosphere_004.scale = (2.581, 2.581, 2.581)
ob_icosphere_004.lineart.crease_threshold = 0.0
ob_icosphere_003.location = (0.861, 1.698, 1.127)
ob_icosphere_003.scale = (3.358, 3.358, 3.358)
ob_icosphere_003.lineart.crease_threshold = 0.0
ob_icosphere_002.location = (4.017, -2.202, -1.12)
ob_icosphere_002.scale = (2.198, 2.198, 2.198)
ob_icosphere_002.lineart.crease_threshold = 0.0
ob_cylinder.location = (-2.261, -4.758, 0.0)
ob_cylinder.scale = (2.987, 2.987, 2.987)
ob_cylinder.lineart.crease_threshold = 0.0
ob_icosphere_001.location = (2.441, 1.152, -1.747)
ob_icosphere_001.scale = (3.319, 3.319, 3.319)
ob_icosphere_001.lineart.crease_threshold = 0.0
ob_icosphere.location = (-3.034, 2.778, 0.1657)
ob_icosphere.scale = (6.057, 6.057, 6.057)
ob_icosphere.lineart.crease_threshold = 0.0
ob_lamp.location = (21.66, 8.868, 35.92)
ob_lamp.rotation_euler = (0.6503, 0.05522, 1.866)
ob_lamp.scale = (6.057, 6.057, 6.057)
ob_lamp.lock_rotations_4d = False
ob_lamp.empty_display_type = 'ARROWS'
ob_lamp.color = (0.0, 0.0, 0.0, 0.0)
ob_lamp.lineart.crease_threshold = 0.0
ob_camera.location = (42.28, -36.64, 32.53)
ob_camera.rotation_euler = (1.109, 0.0, 0.8149)
ob_camera.scale = (6.057, 6.057, 6.057)
ob_camera.lock_rotations_4d = False
ob_camera.empty_display_type = 'ARROWS'
ob_camera.color = (0.0, 0.0, 0.0, 0.0)
ob_camera.display_type = 'WIRE'
ob_camera.lineart.crease_threshold = 0.0

# ---- collection membership
col_collection_1.objects.link(ob_cube_001)
col_collection_1.objects.link(ob_cube)
col_collection_1.objects.link(ob_cone)
col_collection_1.objects.link(ob_icosphere_004)
col_collection_1.objects.link(ob_icosphere_003)
col_collection_1.objects.link(ob_icosphere_002)
col_collection_1.objects.link(ob_cylinder)
col_collection_1.objects.link(ob_icosphere_001)
col_collection_1.objects.link(ob_icosphere)
col_collection_1.objects.link(ob_lamp)
col_collection_1.objects.link(ob_camera)

# ---- scene / render settings (as saved in the file)
scene.camera = ob_camera
scene.frame_start = 1; scene.frame_end = 250; scene.frame_set(1)
scene.render.engine = 'BLENDER_EEVEE_NEXT'
scene.render.resolution_percentage = 50
scene.render.dither_intensity = 0.0
scene.cycles.use_denoising = False
scene.cycles.samples = 128
scene.cycles.sampling_pattern = 'TABULATED_SOBOL'
scene.cycles.use_adaptive_sampling = False
scene.cycles.use_light_tree = False
scene.cycles.blur_glossy = 0.0
scene.cycles.sample_clamp_indirect = 0.0
scene.view_settings.view_transform = 'Standard'
bpy.context.view_layer.update()
